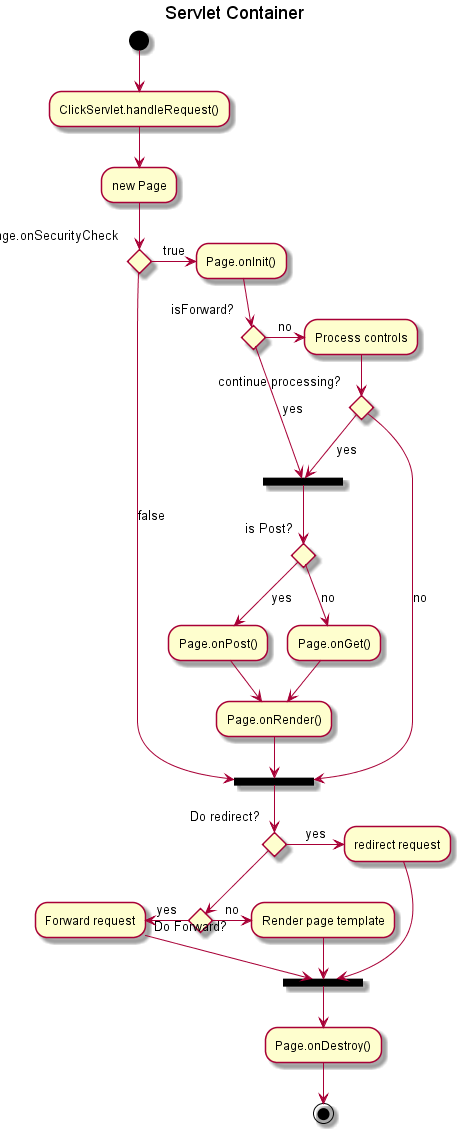

The diagram above was rendered by PlantUML. Its source (embedded in the PNG):
@startuml -->
title Servlet Container

(*) --> "ClickServlet.handleRequest()"
--> "new Page"

if "Page.onSecurityCheck" then
  ->[true] "Page.onInit()"
  
  if "isForward?" then
   ->[no] "Process controls"
   
   if "continue processing?" then
     -->[yes] ===RENDERING===
   else
     -->[no] ===REDIRECT_CHECK===
   endif
   
  else
   -->[yes] ===RENDERING===
  endif
  
  if "is Post?" then
    -->[yes] "Page.onPost()"
    --> "Page.onRender()" as render
    --> ===REDIRECT_CHECK===
  else
    -->[no] "Page.onGet()"
    --> render
  endif
  
else
  -->[false] ===REDIRECT_CHECK===
endif

if "Do redirect?" then
 ->[yes] "redirect request"
 --> ==BEFORE_DESTROY===
else
 if "Do Forward?" then
  -left->[yes] "Forward request"
  --> ==BEFORE_DESTROY===
 else
  -right->[no] "Render page template"
  --> ==BEFORE_DESTROY===
 endif
endif

--> "Page.onDestroy()"
-->(*)

@enduml